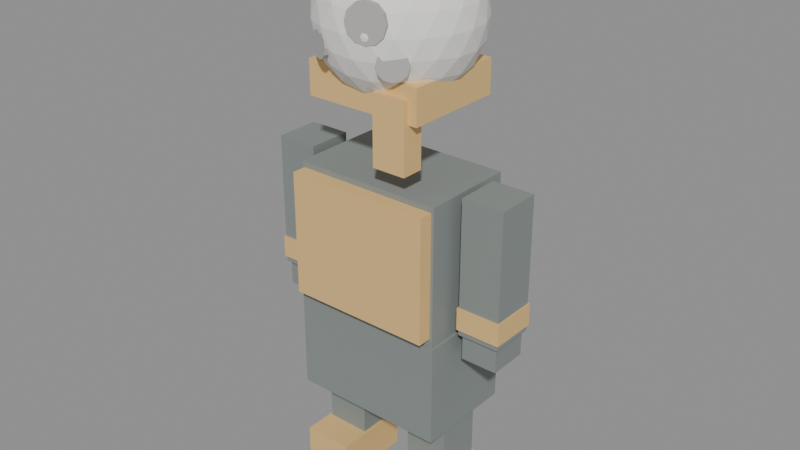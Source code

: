 # Source: moon-head.blend  (saved by Blender 5.2.44; exported with 4.5.12 LTS)
import bpy
from mathutils import Matrix  # noqa: F401  (used for matrix-valued properties, if any)

bpy.ops.wm.read_factory_settings(use_empty=True)
scene = bpy.context.scene
scene.name = 'Scene'

# ---- materials (node trees are filled in below, after node groups)
mat_mat_moon = bpy.data.materials.new('MAT_Moon')
mat_mat_crater = bpy.data.materials.new('MAT_Crater')
mat_mat_accent = bpy.data.materials.new('MAT_Accent')
mat_mat_body = bpy.data.materials.new('MAT_Body')

# ---- material node trees
mat_mat_moon.use_nodes = True; mat_mat_moon.node_tree.nodes.clear()
_N = mat_mat_moon.node_tree.nodes; _L = mat_mat_moon.node_tree.links
n0 = _N.new('ShaderNodeBsdfPrincipled'); n0.name = 'Principled BSDF'; n0.location = (-200, 100)
n0.inputs[0].default_value = (0.85, 0.84, 0.8, 1.0)
n0.inputs[1].default_value = 0.02
n0.inputs[2].default_value = 0.85
n0.inputs[10].default_value = 0.005
n1 = _N.new('ShaderNodeOutputMaterial'); n1.name = 'Material Output'; n1.location = (200, 100)
_L.new(n0.outputs[0], n1.inputs[0])
n1.is_active_output = True
mat_mat_crater.use_nodes = True; mat_mat_crater.node_tree.nodes.clear()
_N = mat_mat_crater.node_tree.nodes; _L = mat_mat_crater.node_tree.links
n0 = _N.new('ShaderNodeBsdfPrincipled'); n0.name = 'Principled BSDF'; n0.location = (-200, 100)
n0.inputs[0].default_value = (0.45, 0.44, 0.42, 1.0)
n0.inputs[2].default_value = 0.9
n0.inputs[10].default_value = 0.005
n1 = _N.new('ShaderNodeOutputMaterial'); n1.name = 'Material Output'; n1.location = (200, 100)
_L.new(n0.outputs[0], n1.inputs[0])
n1.is_active_output = True
mat_mat_accent.use_nodes = True; mat_mat_accent.node_tree.nodes.clear()
_N = mat_mat_accent.node_tree.nodes; _L = mat_mat_accent.node_tree.links
n0 = _N.new('ShaderNodeBsdfPrincipled'); n0.name = 'Principled BSDF'; n0.location = (-200, 100)
n0.inputs[0].default_value = (0.83, 0.55, 0.22, 1.0)
n0.inputs[1].default_value = 0.1
n0.inputs[2].default_value = 0.6
n0.inputs[10].default_value = 0.005
n1 = _N.new('ShaderNodeOutputMaterial'); n1.name = 'Material Output'; n1.location = (200, 100)
_L.new(n0.outputs[0], n1.inputs[0])
n1.is_active_output = True
mat_mat_body.use_nodes = True; mat_mat_body.node_tree.nodes.clear()
_N = mat_mat_body.node_tree.nodes; _L = mat_mat_body.node_tree.links
n0 = _N.new('ShaderNodeBsdfPrincipled'); n0.name = 'Principled BSDF'; n0.location = (-200, 100)
n0.inputs[0].default_value = (0.24, 0.27, 0.26, 1.0)
n0.inputs[1].default_value = 0.05
n0.inputs[2].default_value = 0.8
n0.inputs[10].default_value = 0.005
n1 = _N.new('ShaderNodeOutputMaterial'); n1.name = 'Material Output'; n1.location = (200, 100)
_L.new(n0.outputs[0], n1.inputs[0])
n1.is_active_output = True

# ---- meshes
me_moonhead_mesh = bpy.data.meshes.new('MoonHead_mesh')
me_moonhead_mesh.from_pydata([(0.0, 0.0, -0.27), (0.1954, -0.1419, -0.1207), (-0.07462, -0.2297, -0.1207), (-0.2415, 0.0, -0.1207), (-0.07462, 0.2297, -0.1207), (0.1954, 0.1419, -0.1207), (0.07462, -0.2297, 0.1207), (-0.1954, -0.1419, 0.1207), (-0.1954, 0.1419, 0.1207), (0.07462, 0.2297, 0.1207), (0.2415, 0.0, 0.1207), (0.0, 0.0, 0.27), (-0.06286, -0.1935, -0.1775), (-0.04386, -0.135, -0.2297), (-0.02095, -0.06449, -0.2613), (0.05486, -0.03986, -0.2613), (0.1148, -0.08343, -0.2297), (0.1646, -0.1196, -0.1775), (0.1436, -0.1841, -0.1356), (0.07097, -0.2184, -0.1419), (-0.008003, -0.2333, -0.1356), (0.2194, 0.07971, -0.1356), (0.2297, 0.0, -0.1419), (0.2194, -0.07971, -0.1356), (0.05486, 0.03986, -0.2613), (0.1148, 0.08343, -0.2297), (0.1646, 0.1196, -0.1775), (-0.2034, 0.0, -0.1775), (-0.1419, 0.0, -0.2297), (-0.06781, 0.0, -0.2613), (-0.1307, -0.1935, -0.1356), (-0.1858, -0.135, -0.1419), (-0.2244, -0.06449, -0.1356), (-0.06286, 0.1935, -0.1775), (-0.04386, 0.135, -0.2297), (-0.02095, 0.06449, -0.2613), (-0.2244, 0.06449, -0.1356), (-0.1858, 0.135, -0.1419), (-0.1307, 0.1935, -0.1356), (-0.008003, 0.2333, -0.1356), (0.07097, 0.2184, -0.1419), (0.1436, 0.1841, -0.1356), (0.2583, -0.03986, 0.06781), (0.2568, -0.08343, -4.379e-09), (0.2324, -0.1196, -0.06781), (0.2324, 0.1196, -0.06781), (0.2568, 0.08343, 4.379e-09), (0.2583, 0.03986, 0.06781), (0.04191, -0.258, 0.06781), (-4.379e-09, -0.27, -4.379e-09), (-0.04191, -0.258, -0.06781), (0.1855, -0.1841, -0.06781), (0.1587, -0.2184, 4.379e-09), (0.1177, -0.2333, 0.06781), (-0.2324, -0.1196, 0.06781), (-0.2568, -0.08343, -4.379e-09), (-0.2583, -0.03986, -0.06781), (-0.1177, -0.2333, -0.06781), (-0.1587, -0.2184, 4.379e-09), (-0.1855, -0.1841, 0.06781), (-0.1855, 0.1841, 0.06781), (-0.1587, 0.2184, -4.379e-09), (-0.1177, 0.2333, -0.06781), (-0.2583, 0.03986, -0.06781), (-0.2568, 0.08343, 4.379e-09), (-0.2324, 0.1196, 0.06781), (0.1177, 0.2333, 0.06781), (0.1587, 0.2184, -4.379e-09), (0.1855, 0.1841, -0.06781), (-0.04191, 0.258, -0.06781), (4.379e-09, 0.27, 4.379e-09), (0.04191, 0.258, 0.06781), (0.2244, -0.06449, 0.1356), (0.1858, -0.135, 0.1419), (0.1307, -0.1935, 0.1356), (0.008003, -0.2333, 0.1356), (-0.07097, -0.2184, 0.1419), (-0.1436, -0.1841, 0.1356), (-0.2194, -0.07971, 0.1356), (-0.2297, 0.0, 0.1419), (-0.2194, 0.07971, 0.1356), (-0.1436, 0.1841, 0.1356), (-0.07097, 0.2184, 0.1419), (0.008003, 0.2333, 0.1356), (0.1307, 0.1935, 0.1356), (0.1858, 0.135, 0.1419), (0.2244, 0.06449, 0.1356), (0.02095, -0.06449, 0.2613), (0.04386, -0.135, 0.2297), (0.06286, -0.1935, 0.1775), (0.2034, 0.0, 0.1775), (0.1419, 0.0, 0.2297), (0.06781, 0.0, 0.2613), (-0.05486, -0.03986, 0.2613), (-0.1148, -0.08343, 0.2297), (-0.1646, -0.1196, 0.1775), (-0.05486, 0.03986, 0.2613), (-0.1148, 0.08343, 0.2297), (-0.1646, 0.1196, 0.1775), (0.02095, 0.06449, 0.2613), (0.04386, 0.135, 0.2297), (0.06286, 0.1935, 0.1775), (0.09769, 0.07097, 0.2415), (0.1723, 0.07097, 0.1954), (0.1207, 0.1419, 0.1954), (-0.03731, 0.1148, 0.2415), (-0.01425, 0.1858, 0.1954), (-0.09769, 0.1587, 0.1954), (-0.1207, 0.0, 0.2415), (-0.1811, 0.04386, 0.1954), (-0.1811, -0.04386, 0.1954), (-0.03731, -0.1148, 0.2415), (-0.09769, -0.1587, 0.1954), (-0.01425, -0.1858, 0.1954), (0.09769, -0.07097, 0.2415), (0.1207, -0.1419, 0.1954), (0.1723, -0.07097, 0.1954), (0.2327, 0.1148, 0.07463), (0.2184, 0.1587, -8.2e-09), (0.1811, 0.1858, 0.07463), (-0.03731, 0.2568, 0.07463), (-0.08343, 0.2568, -1.23e-07), (-0.1207, 0.2297, 0.07463), (-0.2557, 0.04386, 0.07463), (-0.27, -9.839e-08, 1.722e-07), (-0.2557, -0.04386, 0.07463), (-0.1207, -0.2297, 0.07463), (-0.08343, -0.2568, -2.132e-07), (-0.03731, -0.2568, 0.07463), (0.1811, -0.1858, 0.07463), (0.2184, -0.1587, -5.084e-07), (0.2327, -0.1148, 0.07463), (0.08343, 0.2568, -6.537e-15), (0.1207, 0.2297, -0.07463), (0.03731, 0.2568, -0.07463), (-0.2184, 0.1587, -1.961e-14), (-0.1811, 0.1858, -0.07463), (-0.2327, 0.1148, -0.07463), (-0.2184, -0.1587, 1.914e-14), (-0.2327, -0.1148, -0.07463), (-0.1811, -0.1858, -0.07463), (0.08343, -0.2568, 7.004e-15), (0.03731, -0.2568, -0.07463), (0.1207, -0.2297, -0.07463), (0.27, 0.0, 0.0), (0.2557, -0.04386, -0.07463), (0.2557, 0.04386, -0.07463), (0.09769, 0.1587, -0.1954), (0.03731, 0.1148, -0.2415), (0.01425, 0.1858, -0.1954), (-0.1207, 0.1419, -0.1954), (-0.09769, 0.07097, -0.2415), (-0.1723, 0.07097, -0.1954), (-0.1723, -0.07097, -0.1954), (-0.09769, -0.07097, -0.2415), (-0.1207, -0.1419, -0.1954), (0.1811, 0.04386, -0.1954), (0.1811, -0.04386, -0.1954), (0.1207, -1.968e-07, -0.2415), (0.01425, -0.1858, -0.1954), (0.03731, -0.1148, -0.2415), (0.09769, -0.1587, -0.1954)], [], [(0, 15, 14), (1, 17, 23), (0, 14, 29), (0, 29, 35), (0, 35, 24), (1, 23, 44), (2, 20, 50), (3, 32, 56), (4, 38, 62), (5, 41, 68), (1, 44, 51), (2, 50, 57), (3, 56, 63), (4, 62, 69), (5, 68, 45), (6, 74, 89), (7, 77, 95), (8, 80, 98), (9, 83, 101), (10, 86, 90), (92, 99, 11), (91, 102, 92), (90, 103, 91), (92, 102, 99), (102, 100, 99), (91, 103, 102), (103, 104, 102), (102, 104, 100), (104, 101, 100), (90, 86, 103), (86, 85, 103), (103, 85, 104), (85, 84, 104), (104, 84, 101), (84, 9, 101), (99, 96, 11), (100, 105, 99), (101, 106, 100), (99, 105, 96), (105, 97, 96), (100, 106, 105), (106, 107, 105), (105, 107, 97), (107, 98, 97), (101, 83, 106), (83, 82, 106), (106, 82, 107), (82, 81, 107), (107, 81, 98), (81, 8, 98), (96, 93, 11), (97, 108, 96), (98, 109, 97), (96, 108, 93), (108, 94, 93), (97, 109, 108), (109, 110, 108), (108, 110, 94), (110, 95, 94), (98, 80, 109), (80, 79, 109), (109, 79, 110), (79, 78, 110), (110, 78, 95), (78, 7, 95), (93, 87, 11), (94, 111, 93), (95, 112, 94), (93, 111, 87), (111, 88, 87), (94, 112, 111), (112, 113, 111), (111, 113, 88), (113, 89, 88), (95, 77, 112), (77, 76, 112), (112, 76, 113), (76, 75, 113), (113, 75, 89), (75, 6, 89), (87, 92, 11), (88, 114, 87), (89, 115, 88), (87, 114, 92), (114, 91, 92), (88, 115, 114), (115, 116, 114), (114, 116, 91), (116, 90, 91), (89, 74, 115), (74, 73, 115), (115, 73, 116), (73, 72, 116), (116, 72, 90), (72, 10, 90), (47, 86, 10), (46, 117, 47), (45, 118, 46), (47, 117, 86), (117, 85, 86), (46, 118, 117), (118, 119, 117), (117, 119, 85), (119, 84, 85), (45, 68, 118), (68, 67, 118), (118, 67, 119), (67, 66, 119), (119, 66, 84), (66, 9, 84), (71, 83, 9), (70, 120, 71), (69, 121, 70), (71, 120, 83), (120, 82, 83), (70, 121, 120), (121, 122, 120), (120, 122, 82), (122, 81, 82), (69, 62, 121), (62, 61, 121), (121, 61, 122), (61, 60, 122), (122, 60, 81), (60, 8, 81), (65, 80, 8), (64, 123, 65), (63, 124, 64), (65, 123, 80), (123, 79, 80), (64, 124, 123), (124, 125, 123), (123, 125, 79), (125, 78, 79), (63, 56, 124), (56, 55, 124), (124, 55, 125), (55, 54, 125), (125, 54, 78), (54, 7, 78), (59, 77, 7), (58, 126, 59), (57, 127, 58), (59, 126, 77), (126, 76, 77), (58, 127, 126), (127, 128, 126), (126, 128, 76), (128, 75, 76), (57, 50, 127), (50, 49, 127), (127, 49, 128), (49, 48, 128), (128, 48, 75), (48, 6, 75), (53, 74, 6), (52, 129, 53), (51, 130, 52), (53, 129, 74), (129, 73, 74), (52, 130, 129), (130, 131, 129), (129, 131, 73), (131, 72, 73), (51, 44, 130), (44, 43, 130), (130, 43, 131), (43, 42, 131), (131, 42, 72), (42, 10, 72), (66, 71, 9), (67, 132, 66), (68, 133, 67), (66, 132, 71), (132, 70, 71), (67, 133, 132), (133, 134, 132), (132, 134, 70), (134, 69, 70), (68, 41, 133), (41, 40, 133), (133, 40, 134), (40, 39, 134), (134, 39, 69), (39, 4, 69), (60, 65, 8), (61, 135, 60), (62, 136, 61), (60, 135, 65), (135, 64, 65), (61, 136, 135), (136, 137, 135), (135, 137, 64), (137, 63, 64), (62, 38, 136), (38, 37, 136), (136, 37, 137), (37, 36, 137), (137, 36, 63), (36, 3, 63), (54, 59, 7), (55, 138, 54), (56, 139, 55), (54, 138, 59), (138, 58, 59), (55, 139, 138), (139, 140, 138), (138, 140, 58), (140, 57, 58), (56, 32, 139), (32, 31, 139), (139, 31, 140), (31, 30, 140), (140, 30, 57), (30, 2, 57), (48, 53, 6), (49, 141, 48), (50, 142, 49), (48, 141, 53), (141, 52, 53), (49, 142, 141), (142, 143, 141), (141, 143, 52), (143, 51, 52), (50, 20, 142), (20, 19, 142), (142, 19, 143), (19, 18, 143), (143, 18, 51), (18, 1, 51), (42, 47, 10), (43, 144, 42), (44, 145, 43), (42, 144, 47), (144, 46, 47), (43, 145, 144), (145, 146, 144), (144, 146, 46), (146, 45, 46), (44, 23, 145), (23, 22, 145), (145, 22, 146), (22, 21, 146), (146, 21, 45), (21, 5, 45), (26, 41, 5), (25, 147, 26), (24, 148, 25), (26, 147, 41), (147, 40, 41), (25, 148, 147), (148, 149, 147), (147, 149, 40), (149, 39, 40), (24, 35, 148), (35, 34, 148), (148, 34, 149), (34, 33, 149), (149, 33, 39), (33, 4, 39), (33, 38, 4), (34, 150, 33), (35, 151, 34), (33, 150, 38), (150, 37, 38), (34, 151, 150), (151, 152, 150), (150, 152, 37), (152, 36, 37), (35, 29, 151), (29, 28, 151), (151, 28, 152), (28, 27, 152), (152, 27, 36), (27, 3, 36), (27, 32, 3), (28, 153, 27), (29, 154, 28), (27, 153, 32), (153, 31, 32), (28, 154, 153), (154, 155, 153), (153, 155, 31), (155, 30, 31), (29, 14, 154), (14, 13, 154), (154, 13, 155), (13, 12, 155), (155, 12, 30), (12, 2, 30), (21, 26, 5), (22, 156, 21), (23, 157, 22), (21, 156, 26), (156, 25, 26), (22, 157, 156), (157, 158, 156), (156, 158, 25), (158, 24, 25), (23, 17, 157), (17, 16, 157), (157, 16, 158), (16, 15, 158), (158, 15, 24), (15, 0, 24), (12, 20, 2), (13, 159, 12), (14, 160, 13), (12, 159, 20), (159, 19, 20), (13, 160, 159), (160, 161, 159), (159, 161, 19), (161, 18, 19), (14, 15, 160), (15, 16, 160), (160, 16, 161), (16, 17, 161), (161, 17, 18), (17, 1, 18)])
me_moonhead_mesh.materials.append(mat_mat_moon)
me_moonhead_mesh.update()
me_crater1_mesh = bpy.data.meshes.new('Crater1_mesh')
me_crater1_mesh.from_pydata([(0.0, 0.065, -0.015), (0.0, 0.065, 0.015), (0.0325, 0.05629, -0.015), (0.0325, 0.05629, 0.015), (0.05629, 0.0325, -0.015), (0.05629, 0.0325, 0.015), (0.065, 0.0, -0.015), (0.065, 0.0, 0.015), (0.05629, -0.0325, -0.015), (0.05629, -0.0325, 0.015), (0.0325, -0.05629, -0.015), (0.0325, -0.05629, 0.015), (0.0, -0.065, -0.015), (0.0, -0.065, 0.015), (-0.0325, -0.05629, -0.015), (-0.0325, -0.05629, 0.015), (-0.05629, -0.0325, -0.015), (-0.05629, -0.0325, 0.015), (-0.065, 0.0, -0.015), (-0.065, 0.0, 0.015), (-0.05629, 0.0325, -0.015), (-0.05629, 0.0325, 0.015), (-0.0325, 0.05629, -0.015), (-0.0325, 0.05629, 0.015)], [], [(0, 1, 3, 2), (2, 3, 5, 4), (4, 5, 7, 6), (6, 7, 9, 8), (8, 9, 11, 10), (10, 11, 13, 12), (12, 13, 15, 14), (14, 15, 17, 16), (16, 17, 19, 18), (18, 19, 21, 20), (3, 1, 23, 21, 19, 17, 15, 13, 11, 9, 7, 5), (20, 21, 23, 22), (22, 23, 1, 0), (0, 2, 4, 6, 8, 10, 12, 14, 16, 18, 20, 22)])
me_crater1_mesh.materials.append(mat_mat_crater)
me_crater1_mesh.update()
me_crater2_mesh = bpy.data.meshes.new('Crater2_mesh')
me_crater2_mesh.from_pydata([(0.0, 0.045, -0.015), (0.0, 0.045, 0.015), (0.0225, 0.03897, -0.015), (0.0225, 0.03897, 0.015), (0.03897, 0.0225, -0.015), (0.03897, 0.0225, 0.015), (0.045, 0.0, -0.015), (0.045, 0.0, 0.015), (0.03897, -0.0225, -0.015), (0.03897, -0.0225, 0.015), (0.0225, -0.03897, -0.015), (0.0225, -0.03897, 0.015), (0.0, -0.045, -0.015), (0.0, -0.045, 0.015), (-0.0225, -0.03897, -0.015), (-0.0225, -0.03897, 0.015), (-0.03897, -0.0225, -0.015), (-0.03897, -0.0225, 0.015), (-0.045, 0.0, -0.015), (-0.045, 0.0, 0.015), (-0.03897, 0.0225, -0.015), (-0.03897, 0.0225, 0.015), (-0.0225, 0.03897, -0.015), (-0.0225, 0.03897, 0.015)], [], [(0, 1, 3, 2), (2, 3, 5, 4), (4, 5, 7, 6), (6, 7, 9, 8), (8, 9, 11, 10), (10, 11, 13, 12), (12, 13, 15, 14), (14, 15, 17, 16), (16, 17, 19, 18), (18, 19, 21, 20), (3, 1, 23, 21, 19, 17, 15, 13, 11, 9, 7, 5), (20, 21, 23, 22), (22, 23, 1, 0), (0, 2, 4, 6, 8, 10, 12, 14, 16, 18, 20, 22)])
me_crater2_mesh.materials.append(mat_mat_crater)
me_crater2_mesh.update()
me_crater3_mesh = bpy.data.meshes.new('Crater3_mesh')
me_crater3_mesh.from_pydata([(0.0, 0.05, -0.015), (0.0, 0.05, 0.015), (0.025, 0.0433, -0.015), (0.025, 0.0433, 0.015), (0.0433, 0.025, -0.015), (0.0433, 0.025, 0.015), (0.05, 0.0, -0.015), (0.05, 0.0, 0.015), (0.0433, -0.025, -0.015), (0.0433, -0.025, 0.015), (0.025, -0.0433, -0.015), (0.025, -0.0433, 0.015), (0.0, -0.05, -0.015), (0.0, -0.05, 0.015), (-0.025, -0.0433, -0.015), (-0.025, -0.0433, 0.015), (-0.0433, -0.025, -0.015), (-0.0433, -0.025, 0.015), (-0.05, 0.0, -0.015), (-0.05, 0.0, 0.015), (-0.0433, 0.025, -0.015), (-0.0433, 0.025, 0.015), (-0.025, 0.0433, -0.015), (-0.025, 0.0433, 0.015)], [], [(0, 1, 3, 2), (2, 3, 5, 4), (4, 5, 7, 6), (6, 7, 9, 8), (8, 9, 11, 10), (10, 11, 13, 12), (12, 13, 15, 14), (14, 15, 17, 16), (16, 17, 19, 18), (18, 19, 21, 20), (3, 1, 23, 21, 19, 17, 15, 13, 11, 9, 7, 5), (20, 21, 23, 22), (22, 23, 1, 0), (0, 2, 4, 6, 8, 10, 12, 14, 16, 18, 20, 22)])
me_crater3_mesh.materials.append(mat_mat_crater)
me_crater3_mesh.update()
me_scarf_mesh = bpy.data.meshes.new('Scarf_mesh')
me_scarf_mesh.from_pydata([(-0.21, -0.18, -0.06), (-0.21, -0.18, 0.06), (-0.21, 0.18, -0.06), (-0.21, 0.18, 0.06), (0.21, -0.18, -0.06), (0.21, -0.18, 0.06), (0.21, 0.18, -0.06), (0.21, 0.18, 0.06)], [], [(0, 1, 3, 2), (2, 3, 7, 6), (6, 7, 5, 4), (4, 5, 1, 0), (2, 6, 4, 0), (7, 3, 1, 5)])
me_scarf_mesh.materials.append(mat_mat_accent)
me_scarf_mesh.update()
me_scarftail_mesh = bpy.data.meshes.new('ScarfTail_mesh')
me_scarftail_mesh.from_pydata([(-0.06, -0.04, -0.12), (-0.06, -0.04, 0.12), (-0.06, 0.04, -0.12), (-0.06, 0.04, 0.12), (0.06, -0.04, -0.12), (0.06, -0.04, 0.12), (0.06, 0.04, -0.12), (0.06, 0.04, 0.12)], [], [(0, 1, 3, 2), (2, 3, 7, 6), (6, 7, 5, 4), (4, 5, 1, 0), (2, 6, 4, 0), (7, 3, 1, 5)])
me_scarftail_mesh.materials.append(mat_mat_accent)
me_scarftail_mesh.update()
me_coattorso_mesh = bpy.data.meshes.new('CoatTorso_mesh')
me_coattorso_mesh.from_pydata([(-0.27, -0.17, -0.29), (-0.27, -0.17, 0.29), (-0.27, 0.17, -0.29), (-0.27, 0.17, 0.29), (0.27, -0.17, -0.29), (0.27, -0.17, 0.29), (0.27, 0.17, -0.29), (0.27, 0.17, 0.29)], [], [(0, 1, 3, 2), (2, 3, 7, 6), (6, 7, 5, 4), (4, 5, 1, 0), (2, 6, 4, 0), (7, 3, 1, 5)])
me_coattorso_mesh.materials.append(mat_mat_body)
me_coattorso_mesh.update()
me_coatcollar_mesh = bpy.data.meshes.new('CoatCollar_mesh')
me_coatcollar_mesh.from_pydata([(-0.26, -0.06, -0.22), (-0.26, -0.06, 0.22), (-0.26, 0.06, -0.22), (-0.26, 0.06, 0.22), (0.26, -0.06, -0.22), (0.26, -0.06, 0.22), (0.26, 0.06, -0.22), (0.26, 0.06, 0.22)], [], [(0, 1, 3, 2), (2, 3, 7, 6), (6, 7, 5, 4), (4, 5, 1, 0), (2, 6, 4, 0), (7, 3, 1, 5)])
me_coatcollar_mesh.materials.append(mat_mat_accent)
me_coatcollar_mesh.update()
me_coatskirt_mesh = bpy.data.meshes.new('CoatSkirt_mesh')
me_coatskirt_mesh.from_pydata([(-0.28, -0.18, -0.18), (-0.28, -0.18, 0.18), (-0.28, 0.18, -0.18), (-0.28, 0.18, 0.18), (0.28, -0.18, -0.18), (0.28, -0.18, 0.18), (0.28, 0.18, -0.18), (0.28, 0.18, 0.18)], [], [(0, 1, 3, 2), (2, 3, 7, 6), (6, 7, 5, 4), (4, 5, 1, 0), (2, 6, 4, 0), (7, 3, 1, 5)])
me_coatskirt_mesh.materials.append(mat_mat_body)
me_coatskirt_mesh.update()
me_arm_l_sleeve_mesh = bpy.data.meshes.new('Arm_L_Sleeve_mesh')
me_arm_l_sleeve_mesh.from_pydata([(-0.075, -0.08, -0.24), (-0.075, -0.08, 0.24), (-0.075, 0.08, -0.24), (-0.075, 0.08, 0.24), (0.075, -0.08, -0.24), (0.075, -0.08, 0.24), (0.075, 0.08, -0.24), (0.075, 0.08, 0.24)], [], [(0, 1, 3, 2), (2, 3, 7, 6), (6, 7, 5, 4), (4, 5, 1, 0), (2, 6, 4, 0), (7, 3, 1, 5)])
me_arm_l_sleeve_mesh.materials.append(mat_mat_body)
me_arm_l_sleeve_mesh.update()
me_cuff_l_mesh = bpy.data.meshes.new('Cuff_L_mesh')
me_cuff_l_mesh.from_pydata([(-0.08, -0.085, -0.04), (-0.08, -0.085, 0.04), (-0.08, 0.085, -0.04), (-0.08, 0.085, 0.04), (0.08, -0.085, -0.04), (0.08, -0.085, 0.04), (0.08, 0.085, -0.04), (0.08, 0.085, 0.04)], [], [(0, 1, 3, 2), (2, 3, 7, 6), (6, 7, 5, 4), (4, 5, 1, 0), (2, 6, 4, 0), (7, 3, 1, 5)])
me_cuff_l_mesh.materials.append(mat_mat_accent)
me_cuff_l_mesh.update()
me_glove_l_mesh = bpy.data.meshes.new('Glove_L_mesh')
me_glove_l_mesh.from_pydata([(-0.065, -0.07, -0.06), (-0.065, -0.07, 0.06), (-0.065, 0.07, -0.06), (-0.065, 0.07, 0.06), (0.065, -0.07, -0.06), (0.065, -0.07, 0.06), (0.065, 0.07, -0.06), (0.065, 0.07, 0.06)], [], [(0, 1, 3, 2), (2, 3, 7, 6), (6, 7, 5, 4), (4, 5, 1, 0), (2, 6, 4, 0), (7, 3, 1, 5)])
me_glove_l_mesh.materials.append(mat_mat_body)
me_glove_l_mesh.update()
me_arm_r_sleeve_mesh = bpy.data.meshes.new('Arm_R_Sleeve_mesh')
me_arm_r_sleeve_mesh.from_pydata([(-0.075, -0.08, -0.24), (-0.075, -0.08, 0.24), (-0.075, 0.08, -0.24), (-0.075, 0.08, 0.24), (0.075, -0.08, -0.24), (0.075, -0.08, 0.24), (0.075, 0.08, -0.24), (0.075, 0.08, 0.24)], [], [(0, 1, 3, 2), (2, 3, 7, 6), (6, 7, 5, 4), (4, 5, 1, 0), (2, 6, 4, 0), (7, 3, 1, 5)])
me_arm_r_sleeve_mesh.materials.append(mat_mat_body)
me_arm_r_sleeve_mesh.update()
me_cuff_r_mesh = bpy.data.meshes.new('Cuff_R_mesh')
me_cuff_r_mesh.from_pydata([(-0.08, -0.085, -0.04), (-0.08, -0.085, 0.04), (-0.08, 0.085, -0.04), (-0.08, 0.085, 0.04), (0.08, -0.085, -0.04), (0.08, -0.085, 0.04), (0.08, 0.085, -0.04), (0.08, 0.085, 0.04)], [], [(0, 1, 3, 2), (2, 3, 7, 6), (6, 7, 5, 4), (4, 5, 1, 0), (2, 6, 4, 0), (7, 3, 1, 5)])
me_cuff_r_mesh.materials.append(mat_mat_accent)
me_cuff_r_mesh.update()
me_glove_r_mesh = bpy.data.meshes.new('Glove_R_mesh')
me_glove_r_mesh.from_pydata([(-0.065, -0.07, -0.06), (-0.065, -0.07, 0.06), (-0.065, 0.07, -0.06), (-0.065, 0.07, 0.06), (0.065, -0.07, -0.06), (0.065, -0.07, 0.06), (0.065, 0.07, -0.06), (0.065, 0.07, 0.06)], [], [(0, 1, 3, 2), (2, 3, 7, 6), (6, 7, 5, 4), (4, 5, 1, 0), (2, 6, 4, 0), (7, 3, 1, 5)])
me_glove_r_mesh.materials.append(mat_mat_body)
me_glove_r_mesh.update()
me_trouser_l_mesh = bpy.data.meshes.new('Trouser_L_mesh')
me_trouser_l_mesh.from_pydata([(-0.08, -0.08, -0.21), (-0.08, -0.08, 0.21), (-0.08, 0.08, -0.21), (-0.08, 0.08, 0.21), (0.08, -0.08, -0.21), (0.08, -0.08, 0.21), (0.08, 0.08, -0.21), (0.08, 0.08, 0.21)], [], [(0, 1, 3, 2), (2, 3, 7, 6), (6, 7, 5, 4), (4, 5, 1, 0), (2, 6, 4, 0), (7, 3, 1, 5)])
me_trouser_l_mesh.materials.append(mat_mat_body)
me_trouser_l_mesh.update()
me_boot_l_mesh = bpy.data.meshes.new('Boot_L_mesh')
me_boot_l_mesh.from_pydata([(-0.09, -0.14, -0.07), (-0.09, -0.14, 0.07), (-0.09, 0.14, -0.07), (-0.09, 0.14, 0.07), (0.09, -0.14, -0.07), (0.09, -0.14, 0.07), (0.09, 0.14, -0.07), (0.09, 0.14, 0.07)], [], [(0, 1, 3, 2), (2, 3, 7, 6), (6, 7, 5, 4), (4, 5, 1, 0), (2, 6, 4, 0), (7, 3, 1, 5)])
me_boot_l_mesh.materials.append(mat_mat_accent)
me_boot_l_mesh.update()
me_trouser_r_mesh = bpy.data.meshes.new('Trouser_R_mesh')
me_trouser_r_mesh.from_pydata([(-0.08, -0.08, -0.21), (-0.08, -0.08, 0.21), (-0.08, 0.08, -0.21), (-0.08, 0.08, 0.21), (0.08, -0.08, -0.21), (0.08, -0.08, 0.21), (0.08, 0.08, -0.21), (0.08, 0.08, 0.21)], [], [(0, 1, 3, 2), (2, 3, 7, 6), (6, 7, 5, 4), (4, 5, 1, 0), (2, 6, 4, 0), (7, 3, 1, 5)])
me_trouser_r_mesh.materials.append(mat_mat_body)
me_trouser_r_mesh.update()
me_boot_r_mesh = bpy.data.meshes.new('Boot_R_mesh')
me_boot_r_mesh.from_pydata([(-0.09, -0.14, -0.07), (-0.09, -0.14, 0.07), (-0.09, 0.14, -0.07), (-0.09, 0.14, 0.07), (0.09, -0.14, -0.07), (0.09, -0.14, 0.07), (0.09, 0.14, -0.07), (0.09, 0.14, 0.07)], [], [(0, 1, 3, 2), (2, 3, 7, 6), (6, 7, 5, 4), (4, 5, 1, 0), (2, 6, 4, 0), (7, 3, 1, 5)])
me_boot_r_mesh.materials.append(mat_mat_accent)
me_boot_r_mesh.update()

# ---- objects
ob_ava_moon_head_root = bpy.data.objects.new('AVA_moon-head_ROOT', None)
ob_al_rig = bpy.data.objects.new('AL_Rig', None)
ob_al_root = bpy.data.objects.new('AL_Root', None)
ob_al_head = bpy.data.objects.new('AL_Head', None)
ob_al_arm_l = bpy.data.objects.new('AL_Arm_L', None)
ob_al_arm_r = bpy.data.objects.new('AL_Arm_R', None)
ob_al_leg_l = bpy.data.objects.new('AL_Leg_L', None)
ob_al_leg_r = bpy.data.objects.new('AL_Leg_R', None)
ob_moonhead = bpy.data.objects.new('MoonHead', me_moonhead_mesh)
ob_crater1 = bpy.data.objects.new('Crater1', me_crater1_mesh)
ob_crater2 = bpy.data.objects.new('Crater2', me_crater2_mesh)
ob_crater3 = bpy.data.objects.new('Crater3', me_crater3_mesh)
ob_scarf = bpy.data.objects.new('Scarf', me_scarf_mesh)
ob_scarftail = bpy.data.objects.new('ScarfTail', me_scarftail_mesh)
ob_coattorso = bpy.data.objects.new('CoatTorso', me_coattorso_mesh)
ob_coatcollar = bpy.data.objects.new('CoatCollar', me_coatcollar_mesh)
ob_coatskirt = bpy.data.objects.new('CoatSkirt', me_coatskirt_mesh)
ob_arm_l_sleeve = bpy.data.objects.new('Arm_L_Sleeve', me_arm_l_sleeve_mesh)
ob_cuff_l = bpy.data.objects.new('Cuff_L', me_cuff_l_mesh)
ob_glove_l = bpy.data.objects.new('Glove_L', me_glove_l_mesh)
ob_arm_r_sleeve = bpy.data.objects.new('Arm_R_Sleeve', me_arm_r_sleeve_mesh)
ob_cuff_r = bpy.data.objects.new('Cuff_R', me_cuff_r_mesh)
ob_glove_r = bpy.data.objects.new('Glove_R', me_glove_r_mesh)
ob_trouser_l = bpy.data.objects.new('Trouser_L', me_trouser_l_mesh)
ob_boot_l = bpy.data.objects.new('Boot_L', me_boot_l_mesh)
ob_trouser_r = bpy.data.objects.new('Trouser_R', me_trouser_r_mesh)
ob_boot_r = bpy.data.objects.new('Boot_R', me_boot_r_mesh)

# ---- transforms, parenting, visibility, modifiers, constraints
ob_ava_moon_head_root.location = (0.0, 0.0, 0.0)
ob_al_rig.parent = ob_ava_moon_head_root
ob_al_rig.location = (0.0, 0.0, 0.0)
ob_al_root.parent = ob_al_rig
ob_al_root.location = (0.0, 0.0, 0.9)
ob_al_head.parent = ob_al_rig
ob_al_head.location = (0.0, 0.0, 1.45)
ob_al_arm_l.parent = ob_al_rig
ob_al_arm_l.location = (-0.38, 0.0, 1.2)
ob_al_arm_r.parent = ob_al_rig
ob_al_arm_r.location = (0.38, 0.0, 1.2)
ob_al_leg_l.parent = ob_al_rig
ob_al_leg_l.location = (-0.18, 0.0, 0.5)
ob_al_leg_r.parent = ob_al_rig
ob_al_leg_r.location = (0.18, 0.0, 0.5)
ob_moonhead.parent = ob_al_head
ob_moonhead.location = (0.0, 0.0, 0.24)
ob_crater1.parent = ob_al_head
ob_crater1.location = (0.08, -0.24, 0.28)
ob_crater1.rotation_euler = (1.571, 0.0, 0.3)
ob_crater2.parent = ob_al_head
ob_crater2.location = (-0.1, -0.23, 0.18)
ob_crater2.rotation_euler = (1.571, 0.0, -0.4)
ob_crater3.parent = ob_al_head
ob_crater3.location = (0.14, -0.2, 0.16)
ob_crater3.rotation_euler = (1.571, 0.0, 0.6)
ob_scarf.parent = ob_al_head
ob_scarf.location = (0.0, 0.0, 0.04)
ob_scarftail.parent = ob_al_head
ob_scarftail.location = (0.12, -0.16, -0.06)
ob_coattorso.parent = ob_al_root
ob_coattorso.location = (0.0, 0.0, 0.0)
ob_coatcollar.parent = ob_al_root
ob_coatcollar.location = (0.0, -0.16, 0.05)
ob_coatskirt.parent = ob_al_root
ob_coatskirt.location = (0.0, 0.0, -0.38)
ob_arm_l_sleeve.parent = ob_al_arm_l
ob_arm_l_sleeve.location = (0.0, 0.0, -0.24)
ob_cuff_l.parent = ob_al_arm_l
ob_cuff_l.location = (0.0, 0.0, -0.42)
ob_glove_l.parent = ob_al_arm_l
ob_glove_l.location = (0.0, 0.0, -0.51)
ob_arm_r_sleeve.parent = ob_al_arm_r
ob_arm_r_sleeve.location = (0.0, 0.0, -0.24)
ob_cuff_r.parent = ob_al_arm_r
ob_cuff_r.location = (0.0, 0.0, -0.42)
ob_glove_r.parent = ob_al_arm_r
ob_glove_r.location = (0.0, 0.0, -0.51)
ob_trouser_l.parent = ob_al_leg_l
ob_trouser_l.location = (0.0, 0.0, -0.21)
ob_boot_l.parent = ob_al_leg_l
ob_boot_l.location = (0.0, -0.05, -0.43)
ob_trouser_r.parent = ob_al_leg_r
ob_trouser_r.location = (0.0, 0.0, -0.21)
ob_boot_r.parent = ob_al_leg_r
ob_boot_r.location = (0.0, -0.05, -0.43)

# ---- collection membership
scene.collection.objects.link(ob_ava_moon_head_root)
scene.collection.objects.link(ob_al_rig)
scene.collection.objects.link(ob_al_root)
scene.collection.objects.link(ob_al_head)
scene.collection.objects.link(ob_al_arm_l)
scene.collection.objects.link(ob_al_arm_r)
scene.collection.objects.link(ob_al_leg_l)
scene.collection.objects.link(ob_al_leg_r)
scene.collection.objects.link(ob_moonhead)
scene.collection.objects.link(ob_crater1)
scene.collection.objects.link(ob_crater2)
scene.collection.objects.link(ob_crater3)
scene.collection.objects.link(ob_scarf)
scene.collection.objects.link(ob_scarftail)
scene.collection.objects.link(ob_coattorso)
scene.collection.objects.link(ob_coatcollar)
scene.collection.objects.link(ob_coatskirt)
scene.collection.objects.link(ob_arm_l_sleeve)
scene.collection.objects.link(ob_cuff_l)
scene.collection.objects.link(ob_glove_l)
scene.collection.objects.link(ob_arm_r_sleeve)
scene.collection.objects.link(ob_cuff_r)
scene.collection.objects.link(ob_glove_r)
scene.collection.objects.link(ob_trouser_l)
scene.collection.objects.link(ob_boot_l)
scene.collection.objects.link(ob_trouser_r)
scene.collection.objects.link(ob_boot_r)

# ---- scene / render settings (as saved in the file)
scene.frame_start = 1; scene.frame_end = 250; scene.frame_set(1)
scene.render.engine = 'BLENDER_EEVEE_NEXT'
scene.render.bake_bias = 0.0
scene.render.bake_samples = 0
scene.render.compositor_device = 'GPU'
scene.eevee.use_volume_custom_range = False
scene.eevee.fast_gi_thickness_near = 0.1
scene.eevee.fast_gi_thickness_far = 0.0
scene.eevee.ray_tracing_options.screen_trace_thickness = 0.1
bpy.context.view_layer.update()

# ---- added for rendering (the .blend has no active camera and no usable light): camera, sun + grey world if the file has none
cam_auto = bpy.data.cameras.new('AutoCamera')
cam_auto.lens = 50.0
cam_auto.sensor_width = 36.0
cam_auto.clip_end = 1000.0
ob_auto_camera = bpy.data.objects.new('AutoCamera', cam_auto)
scene.collection.objects.link(ob_auto_camera)
ob_auto_camera.location = (2.06544, -2.48029, 2.63235)
ob_auto_camera.rotation_euler = (1.09748, -7.21219e-08, 0.694738)
scene.camera = ob_auto_camera
light_auto_sun = bpy.data.lights.new('AutoSun', 'SUN')
light_auto_sun.energy = 3.0
light_auto_sun.angle = 0.0523599
ob_auto_sun = bpy.data.objects.new('AutoSun', light_auto_sun)
scene.collection.objects.link(ob_auto_sun)
ob_auto_sun.rotation_euler = (0.872665, 0.174533, 0.523599)
if scene.world is None:
    world_auto = bpy.data.worlds.new('AutoWorld')
    world_auto.color = (0.3, 0.3, 0.3)
    scene.world = world_auto
bpy.context.view_layer.update()
